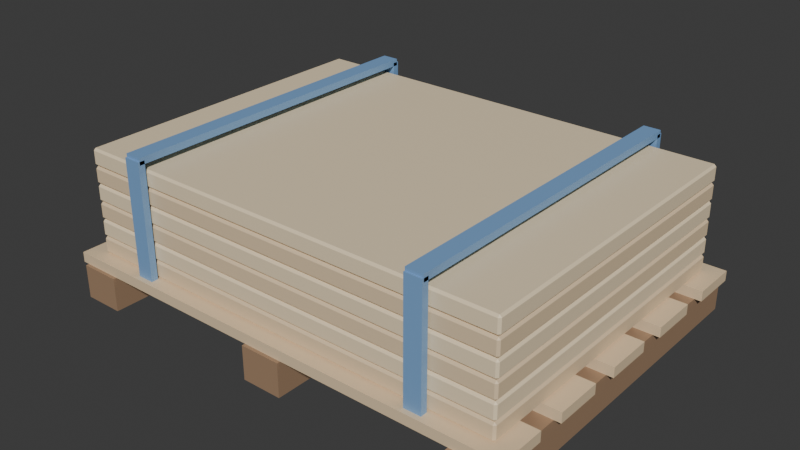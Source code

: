 # Source: PanelPiece.blend  (saved by Blender 5.2.45; exported with 4.5.12 LTS)
import bpy
from mathutils import Matrix  # noqa: F401  (used for matrix-valued properties, if any)

bpy.ops.wm.read_factory_settings(use_empty=True)
scene = bpy.context.scene
scene.name = 'Scene'

# ---- collections
col_collection = bpy.data.collections.new('Collection'); scene.collection.children.link(col_collection)

# ---- materials (node trees are filled in below, after node groups)
mat_m_plank = bpy.data.materials.new('M_Plank')
mat_m_plank.diffuse_color = (0.8, 0.62, 0.4, 1.0)
mat_m_wooddark = bpy.data.materials.new('M_WoodDark')
mat_m_wooddark.diffuse_color = (0.36, 0.23, 0.14, 1.0)
mat_m_woodcut = bpy.data.materials.new('M_WoodCut')
mat_m_woodcut.diffuse_color = (0.9, 0.74, 0.5, 1.0)
mat_m_paintblue = bpy.data.materials.new('M_PaintBlue')
mat_m_paintblue.diffuse_color = (0.2, 0.38, 0.66, 1.0)

# ---- material node trees
mat_m_plank.use_nodes = True; mat_m_plank.node_tree.nodes.clear()
_N = mat_m_plank.node_tree.nodes; _L = mat_m_plank.node_tree.links
n0 = _N.new('ShaderNodeBsdfPrincipled'); n0.name = 'Principled BSDF'; n0.location = (-200, 100)
n0.inputs[0].default_value = (0.8, 0.62, 0.4, 1.0)
n0.inputs[10].default_value = 0.005
n1 = _N.new('ShaderNodeOutputMaterial'); n1.name = 'Material Output'; n1.location = (200, 100)
_L.new(n0.outputs[0], n1.inputs[0])
n1.is_active_output = True
mat_m_wooddark.use_nodes = True; mat_m_wooddark.node_tree.nodes.clear()
_N = mat_m_wooddark.node_tree.nodes; _L = mat_m_wooddark.node_tree.links
n0 = _N.new('ShaderNodeBsdfPrincipled'); n0.name = 'Principled BSDF'; n0.location = (-200, 100)
n0.inputs[0].default_value = (0.36, 0.23, 0.14, 1.0)
n0.inputs[10].default_value = 0.005
n1 = _N.new('ShaderNodeOutputMaterial'); n1.name = 'Material Output'; n1.location = (200, 100)
_L.new(n0.outputs[0], n1.inputs[0])
n1.is_active_output = True
mat_m_woodcut.use_nodes = True; mat_m_woodcut.node_tree.nodes.clear()
_N = mat_m_woodcut.node_tree.nodes; _L = mat_m_woodcut.node_tree.links
n0 = _N.new('ShaderNodeBsdfPrincipled'); n0.name = 'Principled BSDF'; n0.location = (-200, 100)
n0.inputs[0].default_value = (0.9, 0.74, 0.5, 1.0)
n0.inputs[10].default_value = 0.005
n1 = _N.new('ShaderNodeOutputMaterial'); n1.name = 'Material Output'; n1.location = (200, 100)
_L.new(n0.outputs[0], n1.inputs[0])
n1.is_active_output = True
mat_m_paintblue.use_nodes = True; mat_m_paintblue.node_tree.nodes.clear()
_N = mat_m_paintblue.node_tree.nodes; _L = mat_m_paintblue.node_tree.links
n0 = _N.new('ShaderNodeBsdfPrincipled'); n0.name = 'Principled BSDF'; n0.location = (-200, 100)
n0.inputs[0].default_value = (0.2, 0.38, 0.66, 1.0)
n0.inputs[10].default_value = 0.005
n1 = _N.new('ShaderNodeOutputMaterial'); n1.name = 'Material Output'; n1.location = (200, 100)
_L.new(n0.outputs[0], n1.inputs[0])
n1.is_active_output = True

# ---- world
world_world = bpy.data.worlds.new('World'); scene.world = world_world
world_world.use_nodes = True; world_world.node_tree.nodes.clear()
_N = world_world.node_tree.nodes; _L = world_world.node_tree.links
n0 = _N.new('ShaderNodeOutputWorld'); n0.name = 'World Output'; n0.location = (200, 100)
n1 = _N.new('ShaderNodeBackground'); n1.name = 'Background'; n1.location = (-200, 100)
n1.inputs[0].default_value = (0.05088, 0.05088, 0.05088, 1.0)
_L.new(n1.outputs[0], n0.inputs[0])
n0.is_active_output = True
world_world.color = (0.05088, 0.05088, 0.05088)
world_world.sun_shadow_jitter_overblur = 0.0

# ---- meshes
me_panelpiece_mesh = bpy.data.meshes.new('PanelPiece_Mesh')
me_panelpiece_mesh.from_pydata([(-0.7, -0.515, 0.1), (-0.7, -0.515, 0.13), (-0.7, -0.375, 0.1), (-0.7, -0.375, 0.13), (0.7, -0.515, 0.1), (0.7, -0.515, 0.13), (0.7, -0.375, 0.1), (0.7, -0.375, 0.13), (-0.7, -0.2925, 0.1), (-0.7, -0.2925, 0.13), (-0.7, -0.1525, 0.1), (-0.7, -0.1525, 0.13), (0.7, -0.2925, 0.1), (0.7, -0.2925, 0.13), (0.7, -0.1525, 0.1), (0.7, -0.1525, 0.13), (-0.7, -0.07, 0.1), (-0.7, -0.07, 0.13), (-0.7, 0.07, 0.1), (-0.7, 0.07, 0.13), (0.7, -0.07, 0.1), (0.7, -0.07, 0.13), (0.7, 0.07, 0.1), (0.7, 0.07, 0.13), (-0.7, 0.1525, 0.1), (-0.7, 0.1525, 0.13), (-0.7, 0.2925, 0.1), (-0.7, 0.2925, 0.13), (0.7, 0.1525, 0.1), (0.7, 0.1525, 0.13), (0.7, 0.2925, 0.1), (0.7, 0.2925, 0.13), (-0.7, 0.375, 0.1), (-0.7, 0.375, 0.13), (-0.7, 0.515, 0.1), (-0.7, 0.515, 0.13), (0.7, 0.375, 0.1), (0.7, 0.375, 0.13), (0.7, 0.515, 0.1), (0.7, 0.515, 0.13), (-0.68, -0.525, 7.451e-09), (-0.68, -0.525, 0.1), (-0.68, 0.525, 7.451e-09), (-0.68, 0.525, 0.1), (-0.56, -0.525, 7.451e-09), (-0.56, -0.525, 0.1), (-0.56, 0.525, 7.451e-09), (-0.56, 0.525, 0.1), (-0.06, -0.525, 7.451e-09), (-0.06, -0.525, 0.1), (-0.06, 0.525, 7.451e-09), (-0.06, 0.525, 0.1), (0.06, -0.525, 7.451e-09), (0.06, -0.525, 0.1), (0.06, 0.525, 7.451e-09), (0.06, 0.525, 0.1), (0.56, -0.525, 7.451e-09), (0.56, -0.525, 0.1), (0.56, 0.525, 7.451e-09), (0.56, 0.525, 0.1), (0.68, -0.525, 7.451e-09), (0.68, -0.525, 0.1), (0.68, 0.525, 7.451e-09), (0.68, 0.525, 0.1), (-0.644, -0.469, 0.13), (-0.644, -0.475, 0.136), (-0.65, -0.469, 0.136), (-0.644, -0.475, 0.174), (-0.644, -0.469, 0.18), (-0.65, -0.469, 0.174), (-0.644, 0.469, 0.13), (-0.65, 0.469, 0.136), (-0.644, 0.475, 0.136), (-0.644, 0.469, 0.18), (-0.644, 0.475, 0.174), (-0.65, 0.469, 0.174), (0.644, -0.469, 0.13), (0.65, -0.469, 0.136), (0.644, -0.475, 0.136), (0.644, -0.469, 0.18), (0.644, -0.475, 0.174), (0.65, -0.469, 0.174), (0.644, 0.469, 0.13), (0.644, 0.475, 0.136), (0.65, 0.469, 0.136), (0.644, 0.469, 0.18), (0.65, 0.469, 0.174), (0.644, 0.475, 0.174), (-0.644, -0.469, 0.182), (-0.644, -0.475, 0.188), (-0.65, -0.469, 0.188), (-0.644, -0.475, 0.226), (-0.644, -0.469, 0.232), (-0.65, -0.469, 0.226), (-0.644, 0.469, 0.182), (-0.65, 0.469, 0.188), (-0.644, 0.475, 0.188), (-0.644, 0.469, 0.232), (-0.644, 0.475, 0.226), (-0.65, 0.469, 0.226), (0.644, -0.469, 0.182), (0.65, -0.469, 0.188), (0.644, -0.475, 0.188), (0.644, -0.469, 0.232), (0.644, -0.475, 0.226), (0.65, -0.469, 0.226), (0.644, 0.469, 0.182), (0.644, 0.475, 0.188), (0.65, 0.469, 0.188), (0.644, 0.469, 0.232), (0.65, 0.469, 0.226), (0.644, 0.475, 0.226), (-0.644, -0.469, 0.234), (-0.644, -0.475, 0.24), (-0.65, -0.469, 0.24), (-0.644, -0.475, 0.278), (-0.644, -0.469, 0.284), (-0.65, -0.469, 0.278), (-0.644, 0.469, 0.234), (-0.65, 0.469, 0.24), (-0.644, 0.475, 0.24), (-0.644, 0.469, 0.284), (-0.644, 0.475, 0.278), (-0.65, 0.469, 0.278), (0.644, -0.469, 0.234), (0.65, -0.469, 0.24), (0.644, -0.475, 0.24), (0.644, -0.469, 0.284), (0.644, -0.475, 0.278), (0.65, -0.469, 0.278), (0.644, 0.469, 0.234), (0.644, 0.475, 0.24), (0.65, 0.469, 0.24), (0.644, 0.469, 0.284), (0.65, 0.469, 0.278), (0.644, 0.475, 0.278), (-0.644, -0.469, 0.286), (-0.644, -0.475, 0.292), (-0.65, -0.469, 0.292), (-0.644, -0.475, 0.33), (-0.644, -0.469, 0.336), (-0.65, -0.469, 0.33), (-0.644, 0.469, 0.286), (-0.65, 0.469, 0.292), (-0.644, 0.475, 0.292), (-0.644, 0.469, 0.336), (-0.644, 0.475, 0.33), (-0.65, 0.469, 0.33), (0.644, -0.469, 0.286), (0.65, -0.469, 0.292), (0.644, -0.475, 0.292), (0.644, -0.469, 0.336), (0.644, -0.475, 0.33), (0.65, -0.469, 0.33), (0.644, 0.469, 0.286), (0.644, 0.475, 0.292), (0.65, 0.469, 0.292), (0.644, 0.469, 0.336), (0.65, 0.469, 0.33), (0.644, 0.475, 0.33), (-0.644, -0.469, 0.338), (-0.644, -0.475, 0.344), (-0.65, -0.469, 0.344), (-0.644, -0.475, 0.382), (-0.644, -0.469, 0.388), (-0.65, -0.469, 0.382), (-0.644, 0.469, 0.338), (-0.65, 0.469, 0.344), (-0.644, 0.475, 0.344), (-0.644, 0.469, 0.388), (-0.644, 0.475, 0.382), (-0.65, 0.469, 0.382), (0.644, -0.469, 0.338), (0.65, -0.469, 0.344), (0.644, -0.475, 0.344), (0.644, -0.469, 0.388), (0.644, -0.475, 0.382), (0.65, -0.469, 0.382), (0.644, 0.469, 0.338), (0.644, 0.475, 0.344), (0.65, 0.469, 0.344), (0.644, 0.469, 0.388), (0.65, 0.469, 0.382), (0.644, 0.475, 0.382), (-0.644, -0.469, 0.39), (-0.644, -0.475, 0.396), (-0.65, -0.469, 0.396), (-0.644, -0.475, 0.434), (-0.644, -0.469, 0.44), (-0.65, -0.469, 0.434), (-0.644, 0.469, 0.39), (-0.65, 0.469, 0.396), (-0.644, 0.475, 0.396), (-0.644, 0.469, 0.44), (-0.644, 0.475, 0.434), (-0.65, 0.469, 0.434), (0.644, -0.469, 0.39), (0.65, -0.469, 0.396), (0.644, -0.475, 0.396), (0.644, -0.469, 0.44), (0.644, -0.475, 0.434), (0.65, -0.469, 0.434), (0.644, 0.469, 0.39), (0.644, 0.475, 0.396), (0.65, 0.469, 0.396), (0.644, 0.469, 0.44), (0.65, 0.469, 0.434), (0.644, 0.475, 0.434), (-0.475, -0.495, 0.46), (-0.475, -0.495, 0.48), (-0.475, 0.495, 0.46), (-0.475, 0.495, 0.48), (-0.425, -0.495, 0.46), (-0.425, -0.495, 0.48), (-0.425, 0.495, 0.46), (-0.425, 0.495, 0.48), (-0.475, -0.5, 0.13), (-0.475, -0.5, 0.47), (-0.475, -0.48, 0.13), (-0.475, -0.48, 0.47), (-0.425, -0.5, 0.13), (-0.425, -0.5, 0.47), (-0.425, -0.48, 0.13), (-0.425, -0.48, 0.47), (-0.475, 0.48, 0.13), (-0.475, 0.48, 0.47), (-0.475, 0.5, 0.13), (-0.475, 0.5, 0.47), (-0.425, 0.48, 0.13), (-0.425, 0.48, 0.47), (-0.425, 0.5, 0.13), (-0.425, 0.5, 0.47), (0.425, -0.495, 0.46), (0.425, -0.495, 0.48), (0.425, 0.495, 0.46), (0.425, 0.495, 0.48), (0.475, -0.495, 0.46), (0.475, -0.495, 0.48), (0.475, 0.495, 0.46), (0.475, 0.495, 0.48), (0.425, -0.5, 0.13), (0.425, -0.5, 0.47), (0.425, -0.48, 0.13), (0.425, -0.48, 0.47), (0.475, -0.5, 0.13), (0.475, -0.5, 0.47), (0.475, -0.48, 0.13), (0.475, -0.48, 0.47), (0.425, 0.48, 0.13), (0.425, 0.48, 0.47), (0.425, 0.5, 0.13), (0.425, 0.5, 0.47), (0.475, 0.48, 0.13), (0.475, 0.48, 0.47), (0.475, 0.5, 0.13), (0.475, 0.5, 0.47)], [], [(0, 1, 3, 2), (2, 3, 7, 6), (6, 7, 5, 4), (4, 5, 1, 0), (2, 6, 4, 0), (7, 3, 1, 5), (8, 9, 11, 10), (10, 11, 15, 14), (14, 15, 13, 12), (12, 13, 9, 8), (10, 14, 12, 8), (15, 11, 9, 13), (16, 17, 19, 18), (18, 19, 23, 22), (22, 23, 21, 20), (20, 21, 17, 16), (18, 22, 20, 16), (23, 19, 17, 21), (24, 25, 27, 26), (26, 27, 31, 30), (30, 31, 29, 28), (28, 29, 25, 24), (26, 30, 28, 24), (31, 27, 25, 29), (32, 33, 35, 34), (34, 35, 39, 38), (38, 39, 37, 36), (36, 37, 33, 32), (34, 38, 36, 32), (39, 35, 33, 37), (40, 41, 43, 42), (42, 43, 47, 46), (46, 47, 45, 44), (44, 45, 41, 40), (42, 46, 44, 40), (47, 43, 41, 45), (48, 49, 51, 50), (50, 51, 55, 54), (54, 55, 53, 52), (52, 53, 49, 48), (50, 54, 52, 48), (55, 51, 49, 53), (56, 57, 59, 58), (58, 59, 63, 62), (62, 63, 61, 60), (60, 61, 57, 56), (58, 62, 60, 56), (63, 59, 57, 61), (64, 65, 66), (67, 68, 69), (70, 71, 72), (73, 74, 75), (76, 77, 78), (79, 80, 81), (82, 83, 84), (85, 86, 87), (70, 64, 66, 71), (65, 67, 69, 66), (68, 73, 75, 69), (74, 72, 71, 75), (82, 70, 72, 83), (73, 85, 87, 74), (86, 84, 83, 87), (76, 82, 84, 77), (85, 79, 81, 86), (80, 78, 77, 81), (64, 76, 78, 65), (79, 68, 67, 80), (70, 82, 76, 64), (66, 69, 75, 71), (78, 80, 67, 65), (85, 73, 68, 79), (72, 74, 87, 83), (84, 86, 81, 77), (88, 89, 90), (91, 92, 93), (94, 95, 96), (97, 98, 99), (100, 101, 102), (103, 104, 105), (106, 107, 108), (109, 110, 111), (94, 88, 90, 95), (89, 91, 93, 90), (92, 97, 99, 93), (98, 96, 95, 99), (106, 94, 96, 107), (97, 109, 111, 98), (110, 108, 107, 111), (100, 106, 108, 101), (109, 103, 105, 110), (104, 102, 101, 105), (88, 100, 102, 89), (103, 92, 91, 104), (94, 106, 100, 88), (90, 93, 99, 95), (102, 104, 91, 89), (109, 97, 92, 103), (96, 98, 111, 107), (108, 110, 105, 101), (112, 113, 114), (115, 116, 117), (118, 119, 120), (121, 122, 123), (124, 125, 126), (127, 128, 129), (130, 131, 132), (133, 134, 135), (118, 112, 114, 119), (113, 115, 117, 114), (116, 121, 123, 117), (122, 120, 119, 123), (130, 118, 120, 131), (121, 133, 135, 122), (134, 132, 131, 135), (124, 130, 132, 125), (133, 127, 129, 134), (128, 126, 125, 129), (112, 124, 126, 113), (127, 116, 115, 128), (118, 130, 124, 112), (114, 117, 123, 119), (126, 128, 115, 113), (133, 121, 116, 127), (120, 122, 135, 131), (132, 134, 129, 125), (136, 137, 138), (139, 140, 141), (142, 143, 144), (145, 146, 147), (148, 149, 150), (151, 152, 153), (154, 155, 156), (157, 158, 159), (142, 136, 138, 143), (137, 139, 141, 138), (140, 145, 147, 141), (146, 144, 143, 147), (154, 142, 144, 155), (145, 157, 159, 146), (158, 156, 155, 159), (148, 154, 156, 149), (157, 151, 153, 158), (152, 150, 149, 153), (136, 148, 150, 137), (151, 140, 139, 152), (142, 154, 148, 136), (138, 141, 147, 143), (150, 152, 139, 137), (157, 145, 140, 151), (144, 146, 159, 155), (156, 158, 153, 149), (160, 161, 162), (163, 164, 165), (166, 167, 168), (169, 170, 171), (172, 173, 174), (175, 176, 177), (178, 179, 180), (181, 182, 183), (166, 160, 162, 167), (161, 163, 165, 162), (164, 169, 171, 165), (170, 168, 167, 171), (178, 166, 168, 179), (169, 181, 183, 170), (182, 180, 179, 183), (172, 178, 180, 173), (181, 175, 177, 182), (176, 174, 173, 177), (160, 172, 174, 161), (175, 164, 163, 176), (166, 178, 172, 160), (162, 165, 171, 167), (174, 176, 163, 161), (181, 169, 164, 175), (168, 170, 183, 179), (180, 182, 177, 173), (184, 185, 186), (187, 188, 189), (190, 191, 192), (193, 194, 195), (196, 197, 198), (199, 200, 201), (202, 203, 204), (205, 206, 207), (190, 184, 186, 191), (185, 187, 189, 186), (188, 193, 195, 189), (194, 192, 191, 195), (202, 190, 192, 203), (193, 205, 207, 194), (206, 204, 203, 207), (196, 202, 204, 197), (205, 199, 201, 206), (200, 198, 197, 201), (184, 196, 198, 185), (199, 188, 187, 200), (190, 202, 196, 184), (186, 189, 195, 191), (198, 200, 187, 185), (205, 193, 188, 199), (192, 194, 207, 203), (204, 206, 201, 197), (208, 209, 211, 210), (210, 211, 215, 214), (214, 215, 213, 212), (212, 213, 209, 208), (210, 214, 212, 208), (215, 211, 209, 213), (216, 217, 219, 218), (218, 219, 223, 222), (222, 223, 221, 220), (220, 221, 217, 216), (218, 222, 220, 216), (223, 219, 217, 221), (224, 225, 227, 226), (226, 227, 231, 230), (230, 231, 229, 228), (228, 229, 225, 224), (226, 230, 228, 224), (231, 227, 225, 229), (232, 233, 235, 234), (234, 235, 239, 238), (238, 239, 237, 236), (236, 237, 233, 232), (234, 238, 236, 232), (239, 235, 233, 237), (240, 241, 243, 242), (242, 243, 247, 246), (246, 247, 245, 244), (244, 245, 241, 240), (242, 246, 244, 240), (247, 243, 241, 245), (248, 249, 251, 250), (250, 251, 255, 254), (254, 255, 253, 252), (252, 253, 249, 248), (250, 254, 252, 248), (255, 251, 249, 253)])
me_panelpiece_mesh.polygons.foreach_set('material_index', [0, 0, 0, 0, 0, 0, 0, 0, 0, 0, 0, 0, 0, 0, 0, 0, 0, 0, 0, 0, 0, 0, 0, 0, 0, 0, 0, 0, 0, 0, 1, 1, 1, 1, 1, 1, 1, 1, 1, 1, 1, 1, 1, 1, 1, 1, 1, 1, 0, 0, 0, 0, 0, 0, 0, 0, 0, 0, 0, 0, 0, 0, 0, 0, 0, 0, 0, 0, 0, 0, 0, 0, 0, 0, 2, 2, 2, 2, 2, 2, 2, 2, 2, 2, 2, 2, 2, 2, 2, 2, 2, 2, 2, 2, 2, 2, 2, 2, 2, 2, 0, 0, 0, 0, 0, 0, 0, 0, 0, 0, 0, 0, 0, 0, 0, 0, 0, 0, 0, 0, 0, 0, 0, 0, 0, 0, 2, 2, 2, 2, 2, 2, 2, 2, 2, 2, 2, 2, 2, 2, 2, 2, 2, 2, 2, 2, 2, 2, 2, 2, 2, 2, 0, 0, 0, 0, 0, 0, 0, 0, 0, 0, 0, 0, 0, 0, 0, 0, 0, 0, 0, 0, 0, 0, 0, 0, 0, 0, 2, 2, 2, 2, 2, 2, 2, 2, 2, 2, 2, 2, 2, 2, 2, 2, 2, 2, 2, 2, 2, 2, 2, 2, 2, 2, 3, 3, 3, 3, 3, 3, 3, 3, 3, 3, 3, 3, 3, 3, 3, 3, 3, 3, 3, 3, 3, 3, 3, 3, 3, 3, 3, 3, 3, 3, 3, 3, 3, 3, 3, 3])
_uv = me_panelpiece_mesh.uv_layers.new(name='UVMap')
_uv.uv.foreach_set('vector', [0.375, 0.0, 0.625, 0.0, 0.625, 0.25, 0.375, 0.25, 0.375, 0.25, 0.625, 0.25, 0.625, 0.5, 0.375, 0.5, 0.375, 0.5, 0.625, 0.5, 0.625, 0.75, 0.375, 0.75, 0.375, 0.75, 0.625, 0.75, 0.625, 1.0, 0.375, 1.0, 0.125, 0.5, 0.375, 0.5, 0.375, 0.75, 0.125, 0.75, 0.625, 0.5, 0.875, 0.5, 0.875, 0.75, 0.625, 0.75, 0.375, 0.0, 0.625, 0.0, 0.625, 0.25, 0.375, 0.25, 0.375, 0.25, 0.625, 0.25, 0.625, 0.5, 0.375, 0.5, 0.375, 0.5, 0.625, 0.5, 0.625, 0.75, 0.375, 0.75, 0.375, 0.75, 0.625, 0.75, 0.625, 1.0, 0.375, 1.0, 0.125, 0.5, 0.375, 0.5, 0.375, 0.75, 0.125, 0.75, 0.625, 0.5, 0.875, 0.5, 0.875, 0.75, 0.625, 0.75, 0.375, 0.0, 0.625, 0.0, 0.625, 0.25, 0.375, 0.25, 0.375, 0.25, 0.625, 0.25, 0.625, 0.5, 0.375, 0.5, 0.375, 0.5, 0.625, 0.5, 0.625, 0.75, 0.375, 0.75, 0.375, 0.75, 0.625, 0.75, 0.625, 1.0, 0.375, 1.0, 0.125, 0.5, 0.375, 0.5, 0.375, 0.75, 0.125, 0.75, 0.625, 0.5, 0.875, 0.5, 0.875, 0.75, 0.625, 0.75, 0.375, 0.0, 0.625, 0.0, 0.625, 0.25, 0.375, 0.25, 0.375, 0.25, 0.625, 0.25, 0.625, 0.5, 0.375, 0.5, 0.375, 0.5, 0.625, 0.5, 0.625, 0.75, 0.375, 0.75, 0.375, 0.75, 0.625, 0.75, 0.625, 1.0, 0.375, 1.0, 0.125, 0.5, 0.375, 0.5, 0.375, 0.75, 0.125, 0.75, 0.625, 0.5, 0.875, 0.5, 0.875, 0.75, 0.625, 0.75, 0.375, 0.0, 0.625, 0.0, 0.625, 0.25, 0.375, 0.25, 0.375, 0.25, 0.625, 0.25, 0.625, 0.5, 0.375, 0.5, 0.375, 0.5, 0.625, 0.5, 0.625, 0.75, 0.375, 0.75, 0.375, 0.75, 0.625, 0.75, 0.625, 1.0, 0.375, 1.0, 0.125, 0.5, 0.375, 0.5, 0.375, 0.75, 0.125, 0.75, 0.625, 0.5, 0.875, 0.5, 0.875, 0.75, 0.625, 0.75, 0.375, 0.0, 0.625, 0.0, 0.625, 0.25, 0.375, 0.25, 0.375, 0.25, 0.625, 0.25, 0.625, 0.5, 0.375, 0.5, 0.375, 0.5, 0.625, 0.5, 0.625, 0.75, 0.375, 0.75, 0.375, 0.75, 0.625, 0.75, 0.625, 1.0, 0.375, 1.0, 0.125, 0.5, 0.375, 0.5, 0.375, 0.75, 0.125, 0.75, 0.625, 0.5, 0.875, 0.5, 0.875, 0.75, 0.625, 0.75, 0.375, 0.0, 0.625, 0.0, 0.625, 0.25, 0.375, 0.25, 0.375, 0.25, 0.625, 0.25, 0.625, 0.5, 0.375, 0.5, 0.375, 0.5, 0.625, 0.5, 0.625, 0.75, 0.375, 0.75, 0.375, 0.75, 0.625, 0.75, 0.625, 1.0, 0.375, 1.0, 0.125, 0.5, 0.375, 0.5, 0.375, 0.75, 0.125, 0.75, 0.625, 0.5, 0.875, 0.5, 0.875, 0.75, 0.625, 0.75, 0.375, 0.0, 0.625, 0.0, 0.625, 0.25, 0.375, 0.25, 0.375, 0.25, 0.625, 0.25, 0.625, 0.5, 0.375, 0.5, 0.375, 0.5, 0.625, 0.5, 0.625, 0.75, 0.375, 0.75, 0.375, 0.75, 0.625, 0.75, 0.625, 1.0, 0.375, 1.0, 0.125, 0.5, 0.375, 0.5, 0.375, 0.75, 0.125, 0.75, 0.625, 0.5, 0.875, 0.5, 0.875, 0.75, 0.625, 0.75, 0.1262, 0.7484, 0.1262, 0.75, 0.125, 0.7484, 0.595, 0.9988, 0.625, 0.9988, 0.595, 1.0, 0.1262, 0.5016, 0.125, 0.5016, 0.1262, 0.5, 0.625, 0.2502, 0.595, 0.2512, 0.595, 0.2488, 0.3738, 0.7484, 0.3975, 0.7484, 0.3894, 0.7506, 0.6256, 0.7498, 0.595, 0.7512, 0.595, 0.7488, 0.3738, 0.5016, 0.3894, 0.4994, 0.3975, 0.5016, 0.6256, 0.5009, 0.595, 0.5016, 0.595, 0.4991, 0.1262, 0.5016, 0.1262, 0.7484, 0.125, 0.7484, 0.125, 0.5016, 0.405, 0.0, 0.595, 0.0, 0.595, 0.001579, 0.405, 0.001579, 0.625, 0.001579, 0.625, 0.2502, 0.595, 0.2488, 0.595, 0.001579, 0.595, 0.2512, 0.405, 0.2512, 0.405, 0.2484, 0.595, 0.2488, 0.3738, 0.5016, 0.1262, 0.5016, 0.1262, 0.5, 0.3894, 0.4994, 0.625, 0.2502, 0.6256, 0.5009, 0.595, 0.4991, 0.595, 0.2512, 0.595, 0.5016, 0.3975, 0.5016, 0.3894, 0.4994, 0.595, 0.4991, 0.3738, 0.7484, 0.3738, 0.5016, 0.3975, 0.5016, 0.3975, 0.7484, 0.6256, 0.5009, 0.6256, 0.7498, 0.595, 0.7488, 0.595, 0.5016, 0.595, 0.7512, 0.3894, 0.7506, 0.3975, 0.7484, 0.595, 0.7488, 0.1262, 0.7484, 0.3738, 0.7484, 0.3894, 0.7506, 0.1262, 0.75, 0.6256, 0.7498, 0.625, 0.9988, 0.595, 0.9988, 0.595, 0.7512, 0.1262, 0.5016, 0.3738, 0.5016, 0.3738, 0.7484, 0.1262, 0.7484, 0.405, 0.001579, 0.595, 0.001579, 0.595, 0.2488, 0.405, 0.2484, 0.3894, 0.7506, 0.595, 0.7512, 0.595, 0.9988, 0.405, 0.9988, 0.6256, 0.5009, 0.8738, 0.5016, 0.8738, 0.7484, 0.6256, 0.7498, 0.405, 0.2512, 0.595, 0.2512, 0.595, 0.4991, 0.3894, 0.4994, 0.3975, 0.5016, 0.595, 0.5016, 0.595, 0.7488, 0.3975, 0.7484, 0.1262, 0.7484, 0.1262, 0.75, 0.125, 0.7484, 0.595, 0.9988, 0.625, 0.9988, 0.595, 1.0, 0.1262, 0.5016, 0.125, 0.5016, 0.1262, 0.5, 0.625, 0.2502, 0.595, 0.2512, 0.595, 0.2488, 0.3738, 0.7484, 0.3975, 0.7484, 0.3894, 0.7506, 0.6256, 0.7498, 0.595, 0.7512, 0.595, 0.7488, 0.3738, 0.5016, 0.3894, 0.4994, 0.3975, 0.5016, 0.6256, 0.5009, 0.595, 0.5016, 0.595, 0.4991, 0.1262, 0.5016, 0.1262, 0.7484, 0.125, 0.7484, 0.125, 0.5016, 0.405, 0.0, 0.595, 0.0, 0.595, 0.001579, 0.405, 0.001579, 0.625, 0.001579, 0.625, 0.2502, 0.595, 0.2488, 0.595, 0.001579, 0.595, 0.2512, 0.405, 0.2512, 0.405, 0.2484, 0.595, 0.2488, 0.3738, 0.5016, 0.1262, 0.5016, 0.1262, 0.5, 0.3894, 0.4994, 0.625, 0.2502, 0.6256, 0.5009, 0.595, 0.4991, 0.595, 0.2512, 0.595, 0.5016, 0.3975, 0.5016, 0.3894, 0.4994, 0.595, 0.4991, 0.3738, 0.7484, 0.3738, 0.5016, 0.3975, 0.5016, 0.3975, 0.7484, 0.6256, 0.5009, 0.6256, 0.7498, 0.595, 0.7488, 0.595, 0.5016, 0.595, 0.7512, 0.3894, 0.7506, 0.3975, 0.7484, 0.595, 0.7488, 0.1262, 0.7484, 0.3738, 0.7484, 0.3894, 0.7506, 0.1262, 0.75, 0.6256, 0.7498, 0.625, 0.9988, 0.595, 0.9988, 0.595, 0.7512, 0.1262, 0.5016, 0.3738, 0.5016, 0.3738, 0.7484, 0.1262, 0.7484, 0.405, 0.001579, 0.595, 0.001579, 0.595, 0.2488, 0.405, 0.2484, 0.3894, 0.7506, 0.595, 0.7512, 0.595, 0.9988, 0.405, 0.9988, 0.6256, 0.5009, 0.8738, 0.5016, 0.8738, 0.7484, 0.6256, 0.7498, 0.405, 0.2512, 0.595, 0.2512, 0.595, 0.4991, 0.3894, 0.4994, 0.3975, 0.5016, 0.595, 0.5016, 0.595, 0.7488, 0.3975, 0.7484, 0.1262, 0.7484, 0.1262, 0.75, 0.125, 0.7484, 0.595, 0.9988, 0.625, 0.9988, 0.595, 1.0, 0.1262, 0.5016, 0.125, 0.5016, 0.1262, 0.5, 0.625, 0.2502, 0.595, 0.2512, 0.595, 0.2488, 0.3738, 0.7484, 0.3975, 0.7484, 0.3894, 0.7506, 0.6256, 0.7498, 0.595, 0.7512, 0.595, 0.7488, 0.3738, 0.5016, 0.3894, 0.4994, 0.3975, 0.5016, 0.6256, 0.5009, 0.595, 0.5016, 0.595, 0.4991, 0.1262, 0.5016, 0.1262, 0.7484, 0.125, 0.7484, 0.125, 0.5016, 0.405, 0.0, 0.595, 0.0, 0.595, 0.001579, 0.405, 0.001579, 0.625, 0.001579, 0.625, 0.2502, 0.595, 0.2488, 0.595, 0.001579, 0.595, 0.2512, 0.405, 0.2512, 0.405, 0.2484, 0.595, 0.2488, 0.3738, 0.5016, 0.1262, 0.5016, 0.1262, 0.5, 0.3894, 0.4994, 0.625, 0.2502, 0.6256, 0.5009, 0.595, 0.4991, 0.595, 0.2512, 0.595, 0.5016, 0.3975, 0.5016, 0.3894, 0.4994, 0.595, 0.4991, 0.3738, 0.7484, 0.3738, 0.5016, 0.3975, 0.5016, 0.3975, 0.7484, 0.6256, 0.5009, 0.6256, 0.7498, 0.595, 0.7488, 0.595, 0.5016, 0.595, 0.7512, 0.3894, 0.7506, 0.3975, 0.7484, 0.595, 0.7488, 0.1262, 0.7484, 0.3738, 0.7484, 0.3894, 0.7506, 0.1262, 0.75, 0.6256, 0.7498, 0.625, 0.9988, 0.595, 0.9988, 0.595, 0.7512, 0.1262, 0.5016, 0.3738, 0.5016, 0.3738, 0.7484, 0.1262, 0.7484, 0.405, 0.001579, 0.595, 0.001579, 0.595, 0.2488, 0.405, 0.2484, 0.3894, 0.7506, 0.595, 0.7512, 0.595, 0.9988, 0.405, 0.9988, 0.6256, 0.5009, 0.8738, 0.5016, 0.8738, 0.7484, 0.6256, 0.7498, 0.405, 0.2512, 0.595, 0.2512, 0.595, 0.4991, 0.3894, 0.4994, 0.3975, 0.5016, 0.595, 0.5016, 0.595, 0.7488, 0.3975, 0.7484, 0.1262, 0.7484, 0.1262, 0.75, 0.125, 0.7484, 0.595, 0.9988, 0.625, 0.9988, 0.595, 1.0, 0.1262, 0.5016, 0.125, 0.5016, 0.1262, 0.5, 0.625, 0.2502, 0.595, 0.2512, 0.595, 0.2488, 0.3738, 0.7484, 0.3975, 0.7484, 0.3894, 0.7506, 0.6256, 0.7498, 0.595, 0.7512, 0.595, 0.7488, 0.3738, 0.5016, 0.3894, 0.4994, 0.3975, 0.5016, 0.6256, 0.5009, 0.595, 0.5016, 0.595, 0.4991, 0.1262, 0.5016, 0.1262, 0.7484, 0.125, 0.7484, 0.125, 0.5016, 0.405, 0.0, 0.595, 0.0, 0.595, 0.001579, 0.405, 0.001579, 0.625, 0.001579, 0.625, 0.2502, 0.595, 0.2488, 0.595, 0.001579, 0.595, 0.2512, 0.405, 0.2512, 0.405, 0.2484, 0.595, 0.2488, 0.3738, 0.5016, 0.1262, 0.5016, 0.1262, 0.5, 0.3894, 0.4994, 0.625, 0.2502, 0.6256, 0.5009, 0.595, 0.4991, 0.595, 0.2512, 0.595, 0.5016, 0.3975, 0.5016, 0.3894, 0.4994, 0.595, 0.4991, 0.3738, 0.7484, 0.3738, 0.5016, 0.3975, 0.5016, 0.3975, 0.7484, 0.6256, 0.5009, 0.6256, 0.7498, 0.595, 0.7488, 0.595, 0.5016, 0.595, 0.7512, 0.3894, 0.7506, 0.3975, 0.7484, 0.595, 0.7488, 0.1262, 0.7484, 0.3738, 0.7484, 0.3894, 0.7506, 0.1262, 0.75, 0.6256, 0.7498, 0.625, 0.9988, 0.595, 0.9988, 0.595, 0.7512, 0.1262, 0.5016, 0.3738, 0.5016, 0.3738, 0.7484, 0.1262, 0.7484, 0.405, 0.001579, 0.595, 0.001579, 0.595, 0.2488, 0.405, 0.2484, 0.3894, 0.7506, 0.595, 0.7512, 0.595, 0.9988, 0.405, 0.9988, 0.6256, 0.5009, 0.8738, 0.5016, 0.8738, 0.7484, 0.6256, 0.7498, 0.405, 0.2512, 0.595, 0.2512, 0.595, 0.4991, 0.3894, 0.4994, 0.3975, 0.5016, 0.595, 0.5016, 0.595, 0.7488, 0.3975, 0.7484, 0.1262, 0.7484, 0.1262, 0.75, 0.125, 0.7484, 0.595, 0.9988, 0.625, 0.9988, 0.595, 1.0, 0.1262, 0.5016, 0.125, 0.5016, 0.1262, 0.5, 0.625, 0.2502, 0.595, 0.2512, 0.595, 0.2488, 0.3738, 0.7484, 0.3975, 0.7484, 0.3894, 0.7506, 0.6256, 0.7498, 0.595, 0.7512, 0.595, 0.7488, 0.3738, 0.5016, 0.3894, 0.4994, 0.3975, 0.5016, 0.6256, 0.5009, 0.595, 0.5016, 0.595, 0.4991, 0.1262, 0.5016, 0.1262, 0.7484, 0.125, 0.7484, 0.125, 0.5016, 0.405, 0.0, 0.595, 0.0, 0.595, 0.001579, 0.405, 0.001579, 0.625, 0.001579, 0.625, 0.2502, 0.595, 0.2488, 0.595, 0.001579, 0.595, 0.2512, 0.405, 0.2512, 0.405, 0.2484, 0.595, 0.2488, 0.3738, 0.5016, 0.1262, 0.5016, 0.1262, 0.5, 0.3894, 0.4994, 0.625, 0.2502, 0.6256, 0.5009, 0.595, 0.4991, 0.595, 0.2512, 0.595, 0.5016, 0.3975, 0.5016, 0.3894, 0.4994, 0.595, 0.4991, 0.3738, 0.7484, 0.3738, 0.5016, 0.3975, 0.5016, 0.3975, 0.7484, 0.6256, 0.5009, 0.6256, 0.7498, 0.595, 0.7488, 0.595, 0.5016, 0.595, 0.7512, 0.3894, 0.7506, 0.3975, 0.7484, 0.595, 0.7488, 0.1262, 0.7484, 0.3738, 0.7484, 0.3894, 0.7506, 0.1262, 0.75, 0.6256, 0.7498, 0.625, 0.9988, 0.595, 0.9988, 0.595, 0.7512, 0.1262, 0.5016, 0.3738, 0.5016, 0.3738, 0.7484, 0.1262, 0.7484, 0.405, 0.001579, 0.595, 0.001579, 0.595, 0.2488, 0.405, 0.2484, 0.3894, 0.7506, 0.595, 0.7512, 0.595, 0.9988, 0.405, 0.9988, 0.6256, 0.5009, 0.8738, 0.5016, 0.8738, 0.7484, 0.6256, 0.7498, 0.405, 0.2512, 0.595, 0.2512, 0.595, 0.4991, 0.3894, 0.4994, 0.3975, 0.5016, 0.595, 0.5016, 0.595, 0.7488, 0.3975, 0.7484, 0.1262, 0.7484, 0.1262, 0.75, 0.125, 0.7484, 0.595, 0.9988, 0.625, 0.9988, 0.595, 1.0, 0.1262, 0.5016, 0.125, 0.5016, 0.1262, 0.5, 0.625, 0.2502, 0.595, 0.2512, 0.595, 0.2488, 0.3738, 0.7484, 0.3975, 0.7484, 0.3894, 0.7506, 0.6256, 0.7498, 0.595, 0.7512, 0.595, 0.7488, 0.3738, 0.5016, 0.3894, 0.4994, 0.3975, 0.5016, 0.6256, 0.5009, 0.595, 0.5016, 0.595, 0.4991, 0.1262, 0.5016, 0.1262, 0.7484, 0.125, 0.7484, 0.125, 0.5016, 0.405, 0.0, 0.595, 0.0, 0.595, 0.001579, 0.405, 0.001579, 0.625, 0.001579, 0.625, 0.2502, 0.595, 0.2488, 0.595, 0.001579, 0.595, 0.2512, 0.405, 0.2512, 0.405, 0.2484, 0.595, 0.2488, 0.3738, 0.5016, 0.1262, 0.5016, 0.1262, 0.5, 0.3894, 0.4994, 0.625, 0.2502, 0.6256, 0.5009, 0.595, 0.4991, 0.595, 0.2512, 0.595, 0.5016, 0.3975, 0.5016, 0.3894, 0.4994, 0.595, 0.4991, 0.3738, 0.7484, 0.3738, 0.5016, 0.3975, 0.5016, 0.3975, 0.7484, 0.6256, 0.5009, 0.6256, 0.7498, 0.595, 0.7488, 0.595, 0.5016, 0.595, 0.7512, 0.3894, 0.7506, 0.3975, 0.7484, 0.595, 0.7488, 0.1262, 0.7484, 0.3738, 0.7484, 0.3894, 0.7506, 0.1262, 0.75, 0.6256, 0.7498, 0.625, 0.9988, 0.595, 0.9988, 0.595, 0.7512, 0.1262, 0.5016, 0.3738, 0.5016, 0.3738, 0.7484, 0.1262, 0.7484, 0.405, 0.001579, 0.595, 0.001579, 0.595, 0.2488, 0.405, 0.2484, 0.3894, 0.7506, 0.595, 0.7512, 0.595, 0.9988, 0.405, 0.9988, 0.6256, 0.5009, 0.8738, 0.5016, 0.8738, 0.7484, 0.6256, 0.7498, 0.405, 0.2512, 0.595, 0.2512, 0.595, 0.4991, 0.3894, 0.4994, 0.3975, 0.5016, 0.595, 0.5016, 0.595, 0.7488, 0.3975, 0.7484, 0.375, 0.0, 0.625, 0.0, 0.625, 0.25, 0.375, 0.25, 0.375, 0.25, 0.625, 0.25, 0.625, 0.5, 0.375, 0.5, 0.375, 0.5, 0.625, 0.5, 0.625, 0.75, 0.375, 0.75, 0.375, 0.75, 0.625, 0.75, 0.625, 1.0, 0.375, 1.0, 0.125, 0.5, 0.375, 0.5, 0.375, 0.75, 0.125, 0.75, 0.625, 0.5, 0.875, 0.5, 0.875, 0.75, 0.625, 0.75, 0.375, 0.0, 0.625, 0.0, 0.625, 0.25, 0.375, 0.25, 0.375, 0.25, 0.625, 0.25, 0.625, 0.5, 0.375, 0.5, 0.375, 0.5, 0.625, 0.5, 0.625, 0.75, 0.375, 0.75, 0.375, 0.75, 0.625, 0.75, 0.625, 1.0, 0.375, 1.0, 0.125, 0.5, 0.375, 0.5, 0.375, 0.75, 0.125, 0.75, 0.625, 0.5, 0.875, 0.5, 0.875, 0.75, 0.625, 0.75, 0.375, 0.0, 0.625, 0.0, 0.625, 0.25, 0.375, 0.25, 0.375, 0.25, 0.625, 0.25, 0.625, 0.5, 0.375, 0.5, 0.375, 0.5, 0.625, 0.5, 0.625, 0.75, 0.375, 0.75, 0.375, 0.75, 0.625, 0.75, 0.625, 1.0, 0.375, 1.0, 0.125, 0.5, 0.375, 0.5, 0.375, 0.75, 0.125, 0.75, 0.625, 0.5, 0.875, 0.5, 0.875, 0.75, 0.625, 0.75, 0.375, 0.0, 0.625, 0.0, 0.625, 0.25, 0.375, 0.25, 0.375, 0.25, 0.625, 0.25, 0.625, 0.5, 0.375, 0.5, 0.375, 0.5, 0.625, 0.5, 0.625, 0.75, 0.375, 0.75, 0.375, 0.75, 0.625, 0.75, 0.625, 1.0, 0.375, 1.0, 0.125, 0.5, 0.375, 0.5, 0.375, 0.75, 0.125, 0.75, 0.625, 0.5, 0.875, 0.5, 0.875, 0.75, 0.625, 0.75, 0.375, 0.0, 0.625, 0.0, 0.625, 0.25, 0.375, 0.25, 0.375, 0.25, 0.625, 0.25, 0.625, 0.5, 0.375, 0.5, 0.375, 0.5, 0.625, 0.5, 0.625, 0.75, 0.375, 0.75, 0.375, 0.75, 0.625, 0.75, 0.625, 1.0, 0.375, 1.0, 0.125, 0.5, 0.375, 0.5, 0.375, 0.75, 0.125, 0.75, 0.625, 0.5, 0.875, 0.5, 0.875, 0.75, 0.625, 0.75, 0.375, 0.0, 0.625, 0.0, 0.625, 0.25, 0.375, 0.25, 0.375, 0.25, 0.625, 0.25, 0.625, 0.5, 0.375, 0.5, 0.375, 0.5, 0.625, 0.5, 0.625, 0.75, 0.375, 0.75, 0.375, 0.75, 0.625, 0.75, 0.625, 1.0, 0.375, 1.0, 0.125, 0.5, 0.375, 0.5, 0.375, 0.75, 0.125, 0.75, 0.625, 0.5, 0.875, 0.5, 0.875, 0.75, 0.625, 0.75])
me_panelpiece_mesh.materials.append(mat_m_plank)
me_panelpiece_mesh.materials.append(mat_m_wooddark)
me_panelpiece_mesh.materials.append(mat_m_woodcut)
me_panelpiece_mesh.materials.append(mat_m_paintblue)
me_panelpiece_mesh.update()

# ---- objects
ob_panelpiece_mesh = bpy.data.objects.new('PanelPiece_Mesh', me_panelpiece_mesh)

# ---- transforms, parenting, visibility, modifiers, constraints
ob_panelpiece_mesh.location = (0.0, 0.0, 0.0)

# ---- collection membership
col_collection.objects.link(ob_panelpiece_mesh)

# ---- scene / render settings (as saved in the file)
scene.frame_start = 1; scene.frame_end = 250; scene.frame_set(1)
scene.render.engine = 'BLENDER_EEVEE_NEXT'
scene.render.bake_bias = 0.0
scene.render.bake_samples = 0
scene.render.compositor_device = 'GPU'
scene.eevee.use_volume_custom_range = False
scene.eevee.fast_gi_thickness_near = 0.1
scene.eevee.fast_gi_thickness_far = 0.0
scene.eevee.ray_tracing_options.screen_trace_thickness = 0.1
bpy.context.view_layer.update()

# ---- added for rendering (the .blend has no active camera and no usable light): camera, sun
cam_auto = bpy.data.cameras.new('AutoCamera')
cam_auto.lens = 50.0
cam_auto.sensor_width = 36.0
cam_auto.clip_end = 1000.0
ob_auto_camera = bpy.data.objects.new('AutoCamera', cam_auto)
scene.collection.objects.link(ob_auto_camera)
ob_auto_camera.location = (1.67894, -2.01473, 1.58316)
ob_auto_camera.rotation_euler = (1.09748, -7.21219e-08, 0.694738)
scene.camera = ob_auto_camera
light_auto_sun = bpy.data.lights.new('AutoSun', 'SUN')
light_auto_sun.energy = 3.0
light_auto_sun.angle = 0.0523599
ob_auto_sun = bpy.data.objects.new('AutoSun', light_auto_sun)
scene.collection.objects.link(ob_auto_sun)
ob_auto_sun.rotation_euler = (0.872665, 0.174533, 0.523599)
bpy.context.view_layer.update()
